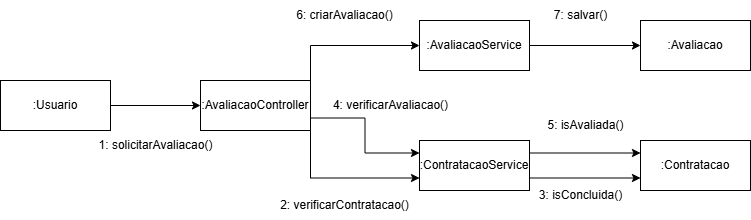

The diagram above was exported from draw.io. Its source (the exported page's mxGraphModel, read from the mxfile embedded in the PNG):
<mxGraphModel dx="1034" dy="587" grid="1" gridSize="10" guides="1" tooltips="1" connect="1" arrows="1" fold="1" page="1" pageScale="1" pageWidth="827" pageHeight="1169" math="0" shadow="0">
  <root>
    <mxCell id="0" />
    <mxCell id="1" parent="0" />
    <mxCell id="fFlUiZoPOSRxJBtYPskF-8" style="edgeStyle=orthogonalEdgeStyle;rounded=0;orthogonalLoop=1;jettySize=auto;html=1;exitX=1;exitY=0.5;exitDx=0;exitDy=0;entryX=0;entryY=0.5;entryDx=0;entryDy=0;" parent="1" source="fFlUiZoPOSRxJBtYPskF-1" target="fFlUiZoPOSRxJBtYPskF-3" edge="1">
      <mxGeometry relative="1" as="geometry" />
    </mxCell>
    <mxCell id="fFlUiZoPOSRxJBtYPskF-1" value=":Usuario" style="html=1;whiteSpace=wrap;" parent="1" vertex="1">
      <mxGeometry y="210" width="110" height="50" as="geometry" />
    </mxCell>
    <mxCell id="fFlUiZoPOSRxJBtYPskF-10" style="edgeStyle=orthogonalEdgeStyle;rounded=0;orthogonalLoop=1;jettySize=auto;html=1;exitX=1;exitY=0.75;exitDx=0;exitDy=0;entryX=0;entryY=0.25;entryDx=0;entryDy=0;" parent="1" source="fFlUiZoPOSRxJBtYPskF-3" target="fFlUiZoPOSRxJBtYPskF-6" edge="1">
      <mxGeometry relative="1" as="geometry" />
    </mxCell>
    <mxCell id="fFlUiZoPOSRxJBtYPskF-13" style="edgeStyle=orthogonalEdgeStyle;rounded=0;orthogonalLoop=1;jettySize=auto;html=1;exitX=1;exitY=0.25;exitDx=0;exitDy=0;entryX=0;entryY=0.5;entryDx=0;entryDy=0;" parent="1" source="fFlUiZoPOSRxJBtYPskF-3" target="fFlUiZoPOSRxJBtYPskF-4" edge="1">
      <mxGeometry relative="1" as="geometry">
        <Array as="points">
          <mxPoint x="310" y="175" />
        </Array>
      </mxGeometry>
    </mxCell>
    <mxCell id="fFlUiZoPOSRxJBtYPskF-16" style="edgeStyle=orthogonalEdgeStyle;rounded=0;orthogonalLoop=1;jettySize=auto;html=1;exitX=1;exitY=1;exitDx=0;exitDy=0;entryX=0;entryY=0.75;entryDx=0;entryDy=0;" parent="1" source="fFlUiZoPOSRxJBtYPskF-3" target="fFlUiZoPOSRxJBtYPskF-6" edge="1">
      <mxGeometry relative="1" as="geometry" />
    </mxCell>
    <mxCell id="fFlUiZoPOSRxJBtYPskF-3" value=":AvaliacaoController" style="html=1;whiteSpace=wrap;" parent="1" vertex="1">
      <mxGeometry x="200" y="210" width="110" height="50" as="geometry" />
    </mxCell>
    <mxCell id="fFlUiZoPOSRxJBtYPskF-11" style="edgeStyle=orthogonalEdgeStyle;rounded=0;orthogonalLoop=1;jettySize=auto;html=1;exitX=1;exitY=0.5;exitDx=0;exitDy=0;entryX=0;entryY=0.5;entryDx=0;entryDy=0;" parent="1" source="fFlUiZoPOSRxJBtYPskF-4" target="fFlUiZoPOSRxJBtYPskF-5" edge="1">
      <mxGeometry relative="1" as="geometry" />
    </mxCell>
    <mxCell id="fFlUiZoPOSRxJBtYPskF-4" value=":AvaliacaoService" style="html=1;whiteSpace=wrap;" parent="1" vertex="1">
      <mxGeometry x="419" y="150" width="110" height="50" as="geometry" />
    </mxCell>
    <mxCell id="fFlUiZoPOSRxJBtYPskF-5" value=":Avaliacao" style="html=1;whiteSpace=wrap;" parent="1" vertex="1">
      <mxGeometry x="640" y="150" width="110" height="50" as="geometry" />
    </mxCell>
    <mxCell id="fFlUiZoPOSRxJBtYPskF-12" style="edgeStyle=orthogonalEdgeStyle;rounded=0;orthogonalLoop=1;jettySize=auto;html=1;exitX=1;exitY=0.75;exitDx=0;exitDy=0;entryX=0;entryY=0.75;entryDx=0;entryDy=0;" parent="1" source="fFlUiZoPOSRxJBtYPskF-6" target="fFlUiZoPOSRxJBtYPskF-7" edge="1">
      <mxGeometry relative="1" as="geometry" />
    </mxCell>
    <mxCell id="fFlUiZoPOSRxJBtYPskF-19" style="edgeStyle=orthogonalEdgeStyle;rounded=0;orthogonalLoop=1;jettySize=auto;html=1;exitX=1;exitY=0.25;exitDx=0;exitDy=0;entryX=0;entryY=0.25;entryDx=0;entryDy=0;" parent="1" source="fFlUiZoPOSRxJBtYPskF-6" target="fFlUiZoPOSRxJBtYPskF-7" edge="1">
      <mxGeometry relative="1" as="geometry" />
    </mxCell>
    <mxCell id="fFlUiZoPOSRxJBtYPskF-6" value=":ContratacaoService" style="html=1;whiteSpace=wrap;" parent="1" vertex="1">
      <mxGeometry x="419" y="270" width="110" height="50" as="geometry" />
    </mxCell>
    <mxCell id="fFlUiZoPOSRxJBtYPskF-7" value=":Contratacao" style="html=1;whiteSpace=wrap;" parent="1" vertex="1">
      <mxGeometry x="640" y="270" width="110" height="50" as="geometry" />
    </mxCell>
    <mxCell id="fFlUiZoPOSRxJBtYPskF-14" value="1: solicitarAvaliacao()" style="text;html=1;align=center;verticalAlign=middle;resizable=0;points=[];autosize=1;strokeColor=none;fillColor=none;" parent="1" vertex="1">
      <mxGeometry x="85" y="260" width="140" height="30" as="geometry" />
    </mxCell>
    <mxCell id="fFlUiZoPOSRxJBtYPskF-15" value="2: verificarContratacao()" style="text;html=1;align=center;verticalAlign=middle;resizable=0;points=[];autosize=1;strokeColor=none;fillColor=none;" parent="1" vertex="1">
      <mxGeometry x="269" y="320" width="150" height="30" as="geometry" />
    </mxCell>
    <mxCell id="fFlUiZoPOSRxJBtYPskF-17" value="3: isConcluida()" style="text;html=1;align=center;verticalAlign=middle;resizable=0;points=[];autosize=1;strokeColor=none;fillColor=none;" parent="1" vertex="1">
      <mxGeometry x="525" y="310" width="110" height="30" as="geometry" />
    </mxCell>
    <mxCell id="fFlUiZoPOSRxJBtYPskF-18" value="4: verificarAvaliacao()" style="text;html=1;align=center;verticalAlign=middle;resizable=0;points=[];autosize=1;strokeColor=none;fillColor=none;" parent="1" vertex="1">
      <mxGeometry x="320" y="220" width="140" height="30" as="geometry" />
    </mxCell>
    <mxCell id="fFlUiZoPOSRxJBtYPskF-20" value="5: isAvaliada()" style="text;html=1;align=center;verticalAlign=middle;resizable=0;points=[];autosize=1;strokeColor=none;fillColor=none;" parent="1" vertex="1">
      <mxGeometry x="535" y="240" width="100" height="30" as="geometry" />
    </mxCell>
    <mxCell id="fFlUiZoPOSRxJBtYPskF-21" value="6: criarAvaliacao()" style="text;html=1;align=center;verticalAlign=middle;resizable=0;points=[];autosize=1;strokeColor=none;fillColor=none;" parent="1" vertex="1">
      <mxGeometry x="284" y="130" width="120" height="30" as="geometry" />
    </mxCell>
    <mxCell id="fFlUiZoPOSRxJBtYPskF-22" value="7: salvar()" style="text;html=1;align=center;verticalAlign=middle;resizable=0;points=[];autosize=1;strokeColor=none;fillColor=none;" parent="1" vertex="1">
      <mxGeometry x="540" y="130" width="80" height="30" as="geometry" />
    </mxCell>
  </root>
</mxGraphModel>